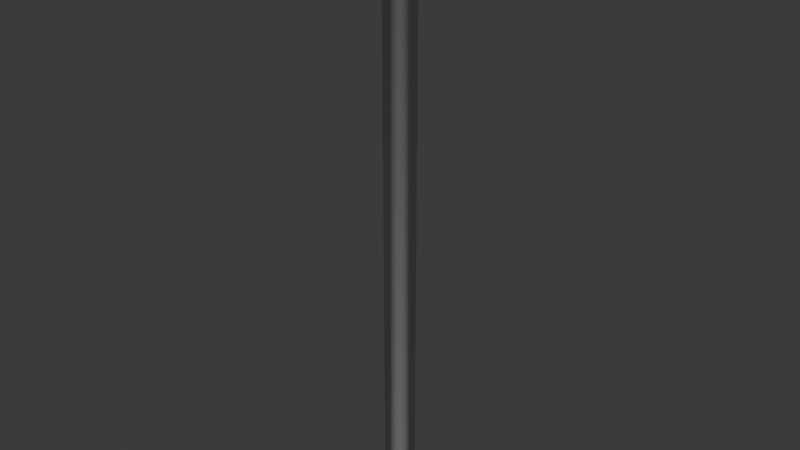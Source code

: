 # Source: plunger.blend  (saved by Blender 4.4.32; exported with 4.5.12 LTS)
import bpy
from mathutils import Matrix  # noqa: F401  (used for matrix-valued properties, if any)

bpy.ops.wm.read_factory_settings(use_empty=True)
scene = bpy.context.scene
scene.name = 'Scene'

# ---- collections
col_collection = bpy.data.collections.new('Collection'); scene.collection.children.link(col_collection)

# ---- world
world_world = bpy.data.worlds.new('World'); scene.world = world_world
world_world.use_nodes = True; world_world.node_tree.nodes.clear()
_N = world_world.node_tree.nodes; _L = world_world.node_tree.links
n0 = _N.new('ShaderNodeOutputWorld'); n0.name = 'World Output'; n0.location = (300, 300)
n1 = _N.new('ShaderNodeBackground'); n1.name = 'Background'; n1.location = (10, 300)
n1.inputs[0].default_value = (0.05088, 0.05088, 0.05088, 1.0)
_L.new(n1.outputs[0], n0.inputs[0])
n0.is_active_output = True
world_world.color = (0.05088, 0.05088, 0.05088)
world_world.sun_shadow_jitter_overblur = 0.0

# ---- meshes
me_cylinder = bpy.data.meshes.new('Cylinder')
me_cylinder.from_pydata([(-0.05618, 2.203e-09, 0.05386), (-0.06846, -8.161e-09, 0.07849), (-0.05511, 0.01096, 0.05386), (-0.06714, 0.01336, 0.07849), (-0.05191, 0.0215, 0.05386), (-0.06325, 0.0262, 0.07849), (-0.04672, 0.03121, 0.05386), (-0.05692, 0.03803, 0.07849), (-0.03973, 0.03973, 0.05386), (-0.04841, 0.04841, 0.07849), (-0.03121, 0.04672, 0.05386), (-0.03803, 0.05692, 0.07849), (-0.0215, 0.05191, 0.05386), (-0.0262, 0.06325, 0.07849), (-0.01096, 0.05511, 0.05386), (-0.01336, 0.06714, 0.07849), (1.08e-08, 0.05618, 0.05386), (1.666e-08, 0.06846, 0.07849), (0.01096, 0.05511, 0.05386), (0.01336, 0.06714, 0.07849), (0.0215, 0.05191, 0.05386), (0.0262, 0.06325, 0.07849), (0.03121, 0.04672, 0.05386), (0.03803, 0.05692, 0.07849), (0.03973, 0.03973, 0.05386), (0.04841, 0.04841, 0.07849), (0.04672, 0.03121, 0.05386), (0.05692, 0.03803, 0.07849), (0.05191, 0.0215, 0.05386), (0.06325, 0.0262, 0.07849), (0.05511, 0.01096, 0.05386), (0.06714, 0.01336, 0.07849), (0.05618, 7.114e-09, 0.05386), (0.06846, -2.176e-09, 0.07849), (0.05511, -0.01096, 0.05386), (0.06714, -0.01336, 0.07849), (0.05191, -0.0215, 0.05386), (0.06325, -0.0262, 0.07849), (0.04672, -0.03121, 0.05386), (0.05692, -0.03803, 0.07849), (0.03973, -0.03973, 0.05386), (0.04841, -0.04841, 0.07849), (0.03121, -0.04672, 0.05386), (0.03803, -0.05692, 0.07849), (0.0215, -0.05191, 0.05386), (0.0262, -0.06325, 0.07849), (0.01096, -0.05511, 0.05386), (0.01336, -0.06714, 0.07849), (1.572e-08, -0.05618, 0.05386), (2.264e-08, -0.06846, 0.07849), (-0.01096, -0.05511, 0.05386), (-0.01336, -0.06714, 0.07849), (-0.0215, -0.05191, 0.05386), (-0.0262, -0.06325, 0.07849), (-0.03121, -0.04672, 0.05386), (-0.03803, -0.05692, 0.07849), (-0.03973, -0.03973, 0.05386), (-0.04841, -0.04841, 0.07849), (-0.04672, -0.03121, 0.05386), (-0.05692, -0.03803, 0.07849), (-0.05191, -0.0215, 0.05386), (-0.06325, -0.0262, 0.07849), (-0.05511, -0.01096, 0.05386), (-0.06714, -0.01336, 0.07849), (-0.08117, 1.339e-09, 0.03563), (-0.07961, 0.01583, 0.03563), (-0.07499, 0.03106, 0.03563), (-0.06749, 0.04509, 0.03563), (-0.05739, 0.05739, 0.03563), (-0.04509, 0.06749, 0.03563), (-0.03106, 0.07499, 0.03563), (-0.01583, 0.07961, 0.03563), (5.275e-09, 0.08117, 0.03563), (0.01583, 0.07961, 0.03563), (0.03106, 0.07499, 0.03563), (0.04509, 0.06749, 0.03563), (0.05739, 0.05739, 0.03563), (0.06749, 0.04509, 0.03563), (0.07499, 0.03106, 0.03563), (0.07961, 0.01583, 0.03563), (0.08117, 8.435e-09, 0.03563), (0.07961, -0.01583, 0.03563), (0.07499, -0.03106, 0.03563), (0.06749, -0.04509, 0.03563), (0.05739, -0.05739, 0.03563), (0.04509, -0.06749, 0.03563), (0.03106, -0.07499, 0.03563), (0.01583, -0.07961, 0.03563), (1.237e-08, -0.08117, 0.03563), (-0.01583, -0.07961, 0.03563), (-0.03106, -0.07499, 0.03563), (-0.04509, -0.06749, 0.03563), (-0.05739, -0.05739, 0.03563), (-0.06749, -0.04509, 0.03563), (-0.07499, -0.03106, 0.03563), (-0.07961, -0.01583, 0.03563), (-0.05143, 0.01023, 0.08965), (-0.05244, -7.134e-09, 0.08965), (-0.04844, 0.02007, 0.08965), (-0.0436, 0.02913, 0.08965), (-0.03708, 0.03708, 0.08965), (-0.02913, 0.0436, 0.08965), (-0.02007, 0.04844, 0.08965), (-0.01023, 0.05143, 0.08965), (1.991e-08, 0.05244, 0.08965), (0.01023, 0.05143, 0.08965), (0.02007, 0.04844, 0.08965), (0.02913, 0.0436, 0.08965), (0.03708, 0.03708, 0.08965), (0.0436, 0.02913, 0.08965), (0.04844, 0.02007, 0.08965), (0.05143, 0.01023, 0.08965), (0.05244, -2.55e-09, 0.08965), (0.05143, -0.01023, 0.08965), (0.04844, -0.02007, 0.08965), (0.0436, -0.02913, 0.08965), (0.03708, -0.03708, 0.08965), (0.02913, -0.0436, 0.08965), (0.02007, -0.04844, 0.08965), (0.01023, -0.05143, 0.08965), (2.45e-08, -0.05244, 0.08965), (-0.01023, -0.05143, 0.08965), (-0.02007, -0.04844, 0.08965), (-0.02913, -0.0436, 0.08965), (-0.03708, -0.03708, 0.08965), (-0.0436, -0.02913, 0.08965), (-0.04844, -0.02007, 0.08965), (-0.05143, -0.01023, 0.08965), (-0.08117, 2.006e-09, 0.02495), (-0.07961, 0.01583, 0.02495), (-0.07499, 0.03106, 0.02495), (-0.06749, 0.04509, 0.02495), (-0.05739, 0.05739, 0.02495), (-0.04509, 0.06749, 0.02495), (-0.03106, 0.07499, 0.02495), (-0.01583, 0.07961, 0.02495), (2.602e-09, 0.08117, 0.02495), (0.01583, 0.07961, 0.02495), (0.03106, 0.07499, 0.02495), (0.04509, 0.06749, 0.02495), (0.05739, 0.05739, 0.02495), (0.06749, 0.04509, 0.02495), (0.07499, 0.03106, 0.02495), (0.07961, 0.01583, 0.02495), (0.08117, 9.102e-09, 0.02495), (0.07961, -0.01583, 0.02495), (0.07499, -0.03106, 0.02495), (0.06749, -0.04509, 0.02495), (0.05739, -0.05739, 0.02495), (0.04509, -0.06749, 0.02495), (0.03106, -0.07499, 0.02495), (0.01583, -0.07961, 0.02495), (9.698e-09, -0.08117, 0.02495), (-0.01583, -0.07961, 0.02495), (-0.03106, -0.07499, 0.02495), (-0.04509, -0.06749, 0.02495), (-0.05739, -0.05739, 0.02495), (-0.06749, -0.04509, 0.02495), (-0.07499, -0.03106, 0.02495), (-0.07961, -0.01583, 0.02495), (-0.02492, 5.097e-09, 0.02495), (-0.02444, 0.004861, 0.02495), (-0.02302, 0.009535, 0.02495), (-0.02072, 0.01384, 0.02495), (-0.01762, 0.01762, 0.02495), (-0.01384, 0.02072, 0.02495), (-0.009535, 0.02302, 0.02495), (-0.004861, 0.02444, 0.02495), (5.272e-09, 0.02492, 0.02495), (0.004861, 0.02444, 0.02495), (0.009535, 0.02302, 0.02495), (0.01384, 0.02072, 0.02495), (0.01762, 0.01762, 0.02495), (0.02072, 0.01384, 0.02495), (0.02302, 0.009535, 0.02495), (0.02444, 0.004861, 0.02495), (0.02492, 7.275e-09, 0.02495), (0.02444, -0.004861, 0.02495), (0.02302, -0.009535, 0.02495), (0.02072, -0.01384, 0.02495), (0.01762, -0.01762, 0.02495), (0.01384, -0.02072, 0.02495), (0.009535, -0.02302, 0.02495), (0.004861, -0.02444, 0.02495), (7.45e-09, -0.02492, 0.02495), (-0.004861, -0.02444, 0.02495), (-0.009535, -0.02302, 0.02495), (-0.01384, -0.02072, 0.02495), (-0.01762, -0.01762, 0.02495), (-0.02072, -0.01384, 0.02495), (-0.02302, -0.009535, 0.02495), (-0.02444, -0.004861, 0.02495), (-0.08117, 2.006e-09, 0.02495), (-0.07961, 0.01583, 0.02495), (-0.07499, 0.03106, 0.02495), (-0.06749, 0.04509, 0.02495), (-0.05739, 0.05739, 0.02495), (-0.04509, 0.06749, 0.02495), (-0.03106, 0.07499, 0.02495), (-0.01583, 0.07961, 0.02495), (2.602e-09, 0.08117, 0.02495), (0.01583, 0.07961, 0.02495), (0.03106, 0.07499, 0.02495), (0.04509, 0.06749, 0.02495), (0.05739, 0.05739, 0.02495), (0.06749, 0.04509, 0.02495), (0.07499, 0.03106, 0.02495), (0.07961, 0.01583, 0.02495), (0.08117, 9.102e-09, 0.02495), (0.07961, -0.01583, 0.02495), (0.07499, -0.03106, 0.02495), (0.06749, -0.04509, 0.02495), (0.05739, -0.05739, 0.02495), (0.04509, -0.06749, 0.02495), (0.03106, -0.07499, 0.02495), (0.01583, -0.07961, 0.02495), (9.698e-09, -0.08117, 0.02495), (-0.01583, -0.07961, 0.02495), (-0.03106, -0.07499, 0.02495), (-0.04509, -0.06749, 0.02495), (-0.05739, -0.05739, 0.02495), (-0.06749, -0.04509, 0.02495), (-0.07499, -0.03106, 0.02495), (-0.07961, -0.01583, 0.02495), (-0.02492, 9.734e-08, -0.9144), (-0.02444, 0.004861, -0.9144), (-0.02302, 0.009535, -0.9144), (-0.02072, 0.01384, -0.9144), (-0.01762, 0.01762, -0.9144), (-0.01384, 0.02072, -0.9144), (-0.009535, 0.02302, -0.9144), (-0.004861, 0.02444, -0.9144), (-2.299e-07, 0.02492, -0.9144), (0.004861, 0.02444, -0.9144), (0.009535, 0.02302, -0.9144), (0.01384, 0.02072, -0.9144), (0.01762, 0.01762, -0.9144), (0.02072, 0.01384, -0.9144), (0.02302, 0.009535, -0.9144), (0.02444, 0.004861, -0.9144), (0.02492, 9.951e-08, -0.9144), (0.02444, -0.004861, -0.9144), (0.02302, -0.009535, -0.9144), (0.02072, -0.01384, -0.9144), (0.01762, -0.01762, -0.9144), (0.01384, -0.02072, -0.9144), (0.009535, -0.02302, -0.9144), (0.004861, -0.02444, -0.9144), (-2.277e-07, -0.02492, -0.9144), (-0.004861, -0.02444, -0.9144), (-0.009535, -0.02302, -0.9144), (-0.01384, -0.02072, -0.9144), (-0.01762, -0.01762, -0.9144), (-0.02072, -0.01384, -0.9144), (-0.02302, -0.009535, -0.9144), (-0.02444, -0.004861, -0.9144)], [], [(0, 1, 3, 2), (2, 3, 5, 4), (4, 5, 7, 6), (6, 7, 9, 8), (8, 9, 11, 10), (10, 11, 13, 12), (12, 13, 15, 14), (14, 15, 17, 16), (16, 17, 19, 18), (18, 19, 21, 20), (20, 21, 23, 22), (22, 23, 25, 24), (24, 25, 27, 26), (26, 27, 29, 28), (28, 29, 31, 30), (30, 31, 33, 32), (32, 33, 35, 34), (34, 35, 37, 36), (36, 37, 39, 38), (38, 39, 41, 40), (40, 41, 43, 42), (42, 43, 45, 44), (44, 45, 47, 46), (46, 47, 49, 48), (48, 49, 51, 50), (50, 51, 53, 52), (52, 53, 55, 54), (54, 55, 57, 56), (56, 57, 59, 58), (58, 59, 61, 60), (19, 17, 104, 105), (60, 61, 63, 62), (62, 63, 1, 0), (34, 36, 82, 81), (87, 88, 152, 151), (52, 54, 91, 90), (8, 10, 69, 68), (26, 28, 78, 77), (44, 46, 87, 86), (0, 2, 65, 64), (62, 0, 64, 95), (18, 20, 74, 73), (36, 38, 83, 82), (54, 56, 92, 91), (10, 12, 70, 69), (28, 30, 79, 78), (46, 48, 88, 87), (2, 4, 66, 65), (20, 22, 75, 74), (38, 40, 84, 83), (56, 58, 93, 92), (12, 14, 71, 70), (30, 32, 80, 79), (48, 50, 89, 88), (4, 6, 67, 66), (22, 24, 76, 75), (40, 42, 85, 84), (58, 60, 94, 93), (14, 16, 72, 71), (32, 34, 81, 80), (50, 52, 90, 89), (6, 8, 68, 67), (24, 26, 77, 76), (42, 44, 86, 85), (60, 62, 95, 94), (16, 18, 73, 72), (96, 97, 127, 126, 125, 124, 123, 122, 121, 120, 119, 118, 117, 116, 115, 114, 113, 112, 111, 110, 109, 108, 107, 106, 105, 104, 103, 102, 101, 100, 99, 98), (37, 35, 113, 114), (55, 53, 122, 123), (11, 9, 100, 101), (29, 27, 109, 110), (47, 45, 118, 119), (3, 1, 97, 96), (1, 63, 127, 97), (21, 19, 105, 106), (39, 37, 114, 115), (57, 55, 123, 124), (13, 11, 101, 102), (31, 29, 110, 111), (49, 47, 119, 120), (5, 3, 96, 98), (23, 21, 106, 107), (41, 39, 115, 116), (59, 57, 124, 125), (15, 13, 102, 103), (33, 31, 111, 112), (51, 49, 120, 121), (7, 5, 98, 99), (25, 23, 107, 108), (43, 41, 116, 117), (61, 59, 125, 126), (17, 15, 103, 104), (35, 33, 112, 113), (53, 51, 121, 122), (9, 7, 99, 100), (27, 25, 108, 109), (45, 43, 117, 118), (63, 61, 126, 127), (157, 158, 222, 221), (74, 75, 139, 138), (88, 89, 153, 152), (75, 76, 140, 139), (89, 90, 154, 153), (76, 77, 141, 140), (90, 91, 155, 154), (77, 78, 142, 141), (64, 65, 129, 128), (91, 92, 156, 155), (78, 79, 143, 142), (65, 66, 130, 129), (92, 93, 157, 156), (79, 80, 144, 143), (66, 67, 131, 130), (93, 94, 158, 157), (80, 81, 145, 144), (67, 68, 132, 131), (94, 95, 159, 158), (81, 82, 146, 145), (68, 69, 133, 132), (95, 64, 128, 159), (82, 83, 147, 146), (69, 70, 134, 133), (83, 84, 148, 147), (70, 71, 135, 134), (84, 85, 149, 148), (71, 72, 136, 135), (85, 86, 150, 149), (72, 73, 137, 136), (86, 87, 151, 150), (73, 74, 138, 137), (163, 164, 228, 227), (144, 145, 209, 208), (131, 132, 196, 195), (158, 159, 223, 222), (145, 146, 210, 209), (132, 133, 197, 196), (159, 128, 192, 223), (146, 147, 211, 210), (133, 134, 198, 197), (147, 148, 212, 211), (134, 135, 199, 198), (148, 149, 213, 212), (135, 136, 200, 199), (149, 150, 214, 213), (136, 137, 201, 200), (150, 151, 215, 214), (137, 138, 202, 201), (151, 152, 216, 215), (138, 139, 203, 202), (152, 153, 217, 216), (139, 140, 204, 203), (153, 154, 218, 217), (140, 141, 205, 204), (154, 155, 219, 218), (141, 142, 206, 205), (128, 129, 193, 192), (155, 156, 220, 219), (142, 143, 207, 206), (129, 130, 194, 193), (156, 157, 221, 220), (143, 144, 208, 207), (130, 131, 195, 194), (161, 160, 192, 193), (162, 161, 193, 194), (163, 162, 194, 195), (164, 163, 195, 196), (165, 164, 196, 197), (166, 165, 197, 198), (167, 166, 198, 199), (168, 167, 199, 200), (169, 168, 200, 201), (170, 169, 201, 202), (171, 170, 202, 203), (172, 171, 203, 204), (173, 172, 204, 205), (174, 173, 205, 206), (175, 174, 206, 207), (176, 175, 207, 208), (177, 176, 208, 209), (178, 177, 209, 210), (179, 178, 210, 211), (180, 179, 211, 212), (181, 180, 212, 213), (182, 181, 213, 214), (183, 182, 214, 215), (184, 183, 215, 216), (185, 184, 216, 217), (186, 185, 217, 218), (187, 186, 218, 219), (188, 187, 219, 220), (189, 188, 220, 221), (190, 189, 221, 222), (191, 190, 222, 223), (160, 191, 223, 192), (224, 225, 226, 227, 228, 229, 230, 231, 232, 233, 234, 235, 236, 237, 238, 239, 240, 241, 242, 243, 244, 245, 246, 247, 248, 249, 250, 251, 252, 253, 254, 255), (190, 191, 255, 254), (177, 178, 242, 241), (164, 165, 229, 228), (191, 160, 224, 255), (178, 179, 243, 242), (165, 166, 230, 229), (179, 180, 244, 243), (166, 167, 231, 230), (180, 181, 245, 244), (167, 168, 232, 231), (181, 182, 246, 245), (168, 169, 233, 232), (182, 183, 247, 246), (169, 170, 234, 233), (183, 184, 248, 247), (170, 171, 235, 234), (184, 185, 249, 248), (171, 172, 236, 235), (185, 186, 250, 249), (172, 173, 237, 236), (186, 187, 251, 250), (173, 174, 238, 237), (160, 161, 225, 224), (187, 188, 252, 251), (174, 175, 239, 238), (161, 162, 226, 225), (188, 189, 253, 252), (175, 176, 240, 239), (162, 163, 227, 226), (189, 190, 254, 253), (176, 177, 241, 240)])
me_cylinder.polygons.foreach_set('use_smooth', [True] * 226)
_uv = me_cylinder.uv_layers.new(name='UVMap')
_uv.uv.foreach_set('vector', [1.0, 0.5, 1.0, 1.0, 0.9688, 1.0, 0.9688, 0.5, 0.9688, 0.5, 0.9688, 1.0, 0.9375, 1.0, 0.9375, 0.5, 0.9375, 0.5, 0.9375, 1.0, 0.9062, 1.0, 0.9062, 0.5, 0.9062, 0.5, 0.9062, 1.0, 0.875, 1.0, 0.875, 0.5, 0.875, 0.5, 0.875, 1.0, 0.8438, 1.0, 0.8438, 0.5, 0.8438, 0.5, 0.8438, 1.0, 0.8125, 1.0, 0.8125, 0.5, 0.8125, 0.5, 0.8125, 1.0, 0.7812, 1.0, 0.7812, 0.5, 0.7812, 0.5, 0.7812, 1.0, 0.75, 1.0, 0.75, 0.5, 0.75, 0.5, 0.75, 1.0, 0.7188, 1.0, 0.7188, 0.5, 0.7188, 0.5, 0.7188, 1.0, 0.6875, 1.0, 0.6875, 0.5, 0.6875, 0.5, 0.6875, 1.0, 0.6562, 1.0, 0.6562, 0.5, 0.6562, 0.5, 0.6562, 1.0, 0.625, 1.0, 0.625, 0.5, 0.625, 0.5, 0.625, 1.0, 0.5938, 1.0, 0.5938, 0.5, 0.5938, 0.5, 0.5938, 1.0, 0.5625, 1.0, 0.5625, 0.5, 0.5625, 0.5, 0.5625, 1.0, 0.5312, 1.0, 0.5312, 0.5, 0.5312, 0.5, 0.5312, 1.0, 0.5, 1.0, 0.5, 0.5, 0.5, 0.5, 0.5, 1.0, 0.4688, 1.0, 0.4688, 0.5, 0.4688, 0.5, 0.4688, 1.0, 0.4375, 1.0, 0.4375, 0.5, 0.4375, 0.5, 0.4375, 1.0, 0.4062, 1.0, 0.4062, 0.5, 0.4062, 0.5, 0.4062, 1.0, 0.375, 1.0, 0.375, 0.5, 0.375, 0.5, 0.375, 1.0, 0.3438, 1.0, 0.3438, 0.5, 0.3438, 0.5, 0.3438, 1.0, 0.3125, 1.0, 0.3125, 0.5, 0.3125, 0.5, 0.3125, 1.0, 0.2812, 1.0, 0.2812, 0.5, 0.2812, 0.5, 0.2812, 1.0, 0.25, 1.0, 0.25, 0.5, 0.25, 0.5, 0.25, 1.0, 0.2188, 1.0, 0.2188, 0.5, 0.2188, 0.5, 0.2188, 1.0, 0.1875, 1.0, 0.1875, 0.5, 0.1875, 0.5, 0.1875, 1.0, 0.1562, 1.0, 0.1562, 0.5, 0.1562, 0.5, 0.1562, 1.0, 0.125, 1.0, 0.125, 0.5, 0.125, 0.5, 0.125, 1.0, 0.09375, 1.0, 0.09375, 0.5, 0.09375, 0.5, 0.09375, 1.0, 0.0625, 1.0, 0.0625, 0.5, 0.7188, 1.0, 0.75, 1.0, 0.75, 1.0, 0.7188, 1.0, 0.0625, 0.5, 0.0625, 1.0, 0.03125, 1.0, 0.03125, 0.5, 0.03125, 0.5, 0.03125, 1.0, 0.0, 1.0, 0.0, 0.5, 0.4688, 0.5, 0.4375, 0.5, 0.4375, 0.5, 0.4688, 0.5, 0.2812, 0.5, 0.25, 0.5, 0.25, 0.5, 0.2812, 0.5, 0.1875, 0.5, 0.1562, 0.5, 0.1562, 0.5, 0.1875, 0.5, 0.875, 0.5, 0.8438, 0.5, 0.8438, 0.5, 0.875, 0.5, 0.5938, 0.5, 0.5625, 0.5, 0.5625, 0.5, 0.5938, 0.5, 0.3125, 0.5, 0.2812, 0.5, 0.2812, 0.5, 0.3125, 0.5, 1.0, 0.5, 0.9688, 0.5, 0.9688, 0.5, 1.0, 0.5, 0.03125, 0.5, 0.0, 0.5, 0.0, 0.5, 0.03125, 0.5, 0.7188, 0.5, 0.6875, 0.5, 0.6875, 0.5, 0.7188, 0.5, 0.4375, 0.5, 0.4062, 0.5, 0.4062, 0.5, 0.4375, 0.5, 0.1562, 0.5, 0.125, 0.5, 0.125, 0.5, 0.1562, 0.5, 0.8438, 0.5, 0.8125, 0.5, 0.8125, 0.5, 0.8438, 0.5, 0.5625, 0.5, 0.5312, 0.5, 0.5312, 0.5, 0.5625, 0.5, 0.2812, 0.5, 0.25, 0.5, 0.25, 0.5, 0.2812, 0.5, 0.9688, 0.5, 0.9375, 0.5, 0.9375, 0.5, 0.9688, 0.5, 0.6875, 0.5, 0.6562, 0.5, 0.6562, 0.5, 0.6875, 0.5, 0.4062, 0.5, 0.375, 0.5, 0.375, 0.5, 0.4062, 0.5, 0.125, 0.5, 0.09375, 0.5, 0.09375, 0.5, 0.125, 0.5, 0.8125, 0.5, 0.7812, 0.5, 0.7812, 0.5, 0.8125, 0.5, 0.5312, 0.5, 0.5, 0.5, 0.5, 0.5, 0.5312, 0.5, 0.25, 0.5, 0.2188, 0.5, 0.2188, 0.5, 0.25, 0.5, 0.9375, 0.5, 0.9062, 0.5, 0.9062, 0.5, 0.9375, 0.5, 0.6562, 0.5, 0.625, 0.5, 0.625, 0.5, 0.6562, 0.5, 0.375, 0.5, 0.3438, 0.5, 0.3438, 0.5, 0.375, 0.5, 0.09375, 0.5, 0.0625, 0.5, 0.0625, 0.5, 0.09375, 0.5, 0.7812, 0.5, 0.75, 0.5, 0.75, 0.5, 0.7812, 0.5, 0.5, 0.5, 0.4688, 0.5, 0.4688, 0.5, 0.5, 0.5, 0.2188, 0.5, 0.1875, 0.5, 0.1875, 0.5, 0.2188, 0.5, 0.9062, 0.5, 0.875, 0.5, 0.875, 0.5, 0.9062, 0.5, 0.625, 0.5, 0.5938, 0.5, 0.5938, 0.5, 0.625, 0.5, 0.3438, 0.5, 0.3125, 0.5, 0.3125, 0.5, 0.3438, 0.5, 0.0625, 0.5, 0.03125, 0.5, 0.03125, 0.5, 0.0625, 0.5, 0.75, 0.5, 0.7188, 0.5, 0.7188, 0.5, 0.75, 0.5, 0.2968, 0.4854, 0.25, 0.49, 0.2032, 0.4854, 0.1582, 0.4717, 0.1167, 0.4496, 0.08029, 0.4197, 0.05045, 0.3833, 0.02827, 0.3418, 0.01461, 0.2968, 0.01, 0.25, 0.01461, 0.2032, 0.02827, 0.1582, 0.05045, 0.1167, 0.08029, 0.08029, 0.1167, 0.05045, 0.1582, 0.02827, 0.2032, 0.01461, 0.25, 0.01, 0.2968, 0.01461, 0.3418, 0.02827, 0.3833, 0.05045, 0.4197, 0.08029, 0.4496, 0.1167, 0.4717, 0.1582, 0.4854, 0.2032, 0.49, 0.25, 0.4854, 0.2968, 0.4717, 0.3418, 0.4496, 0.3833, 0.4197, 0.4197, 0.3833, 0.4496, 0.3418, 0.4717, 0.4375, 1.0, 0.4688, 1.0, 0.4688, 1.0, 0.4375, 1.0, 0.1562, 1.0, 0.1875, 1.0, 0.1875, 1.0, 0.1562, 1.0, 0.8438, 1.0, 0.875, 1.0, 0.875, 1.0, 0.8438, 1.0, 0.5625, 1.0, 0.5938, 1.0, 0.5938, 1.0, 0.5625, 1.0, 0.2812, 1.0, 0.3125, 1.0, 0.3125, 1.0, 0.2812, 1.0, 0.9688, 1.0, 1.0, 1.0, 1.0, 1.0, 0.9688, 1.0, 0.0, 1.0, 0.03125, 1.0, 0.03125, 1.0, 0.0, 1.0, 0.6875, 1.0, 0.7188, 1.0, 0.7188, 1.0, 0.6875, 1.0, 0.4062, 1.0, 0.4375, 1.0, 0.4375, 1.0, 0.4062, 1.0, 0.125, 1.0, 0.1562, 1.0, 0.1562, 1.0, 0.125, 1.0, 0.8125, 1.0, 0.8438, 1.0, 0.8438, 1.0, 0.8125, 1.0, 0.5312, 1.0, 0.5625, 1.0, 0.5625, 1.0, 0.5312, 1.0, 0.25, 1.0, 0.2812, 1.0, 0.2812, 1.0, 0.25, 1.0, 0.9375, 1.0, 0.9688, 1.0, 0.9688, 1.0, 0.9375, 1.0, 0.6562, 1.0, 0.6875, 1.0, 0.6875, 1.0, 0.6562, 1.0, 0.375, 1.0, 0.4062, 1.0, 0.4062, 1.0, 0.375, 1.0, 0.09375, 1.0, 0.125, 1.0, 0.125, 1.0, 0.09375, 1.0, 0.7812, 1.0, 0.8125, 1.0, 0.8125, 1.0, 0.7812, 1.0, 0.5, 1.0, 0.5312, 1.0, 0.5312, 1.0, 0.5, 1.0, 0.2188, 1.0, 0.25, 1.0, 0.25, 1.0, 0.2188, 1.0, 0.9062, 1.0, 0.9375, 1.0, 0.9375, 1.0, 0.9062, 1.0, 0.625, 1.0, 0.6562, 1.0, 0.6562, 1.0, 0.625, 1.0, 0.3438, 1.0, 0.375, 1.0, 0.375, 1.0, 0.3438, 1.0, 0.0625, 1.0, 0.09375, 1.0, 0.09375, 1.0, 0.0625, 1.0, 0.75, 1.0, 0.7812, 1.0, 0.7812, 1.0, 0.75, 1.0, 0.4688, 1.0, 0.5, 1.0, 0.5, 1.0, 0.4688, 1.0, 0.1875, 1.0, 0.2188, 1.0, 0.2188, 1.0, 0.1875, 1.0, 0.875, 1.0, 0.9062, 1.0, 0.9062, 1.0, 0.875, 1.0, 0.5938, 1.0, 0.625, 1.0, 0.625, 1.0, 0.5938, 1.0, 0.3125, 1.0, 0.3438, 1.0, 0.3438, 1.0, 0.3125, 1.0, 0.03125, 1.0, 0.0625, 1.0, 0.0625, 1.0, 0.03125, 1.0, 0.09375, 0.5, 0.0625, 0.5, 0.0625, 0.5, 0.09375, 0.5, 0.6875, 0.5, 0.6562, 0.5, 0.6562, 0.5, 0.6875, 0.5, 0.25, 0.5, 0.2188, 0.5, 0.2188, 0.5, 0.25, 0.5, 0.6562, 0.5, 0.625, 0.5, 0.625, 0.5, 0.6562, 0.5, 0.2188, 0.5, 0.1875, 0.5, 0.1875, 0.5, 0.2188, 0.5, 0.625, 0.5, 0.5938, 0.5, 0.5938, 0.5, 0.625, 0.5, 0.1875, 0.5, 0.1562, 0.5, 0.1562, 0.5, 0.1875, 0.5, 0.5938, 0.5, 0.5625, 0.5, 0.5625, 0.5, 0.5938, 0.5, 1.0, 0.5, 0.9688, 0.5, 0.9688, 0.5, 1.0, 0.5, 0.1562, 0.5, 0.125, 0.5, 0.125, 0.5, 0.1562, 0.5, 0.5625, 0.5, 0.5312, 0.5, 0.5312, 0.5, 0.5625, 0.5, 0.9688, 0.5, 0.9375, 0.5, 0.9375, 0.5, 0.9688, 0.5, 0.125, 0.5, 0.09375, 0.5, 0.09375, 0.5, 0.125, 0.5, 0.5312, 0.5, 0.5, 0.5, 0.5, 0.5, 0.5312, 0.5, 0.9375, 0.5, 0.9062, 0.5, 0.9062, 0.5, 0.9375, 0.5, 0.09375, 0.5, 0.0625, 0.5, 0.0625, 0.5, 0.09375, 0.5, 0.5, 0.5, 0.4688, 0.5, 0.4688, 0.5, 0.5, 0.5, 0.9062, 0.5, 0.875, 0.5, 0.875, 0.5, 0.9062, 0.5, 0.0625, 0.5, 0.03125, 0.5, 0.03125, 0.5, 0.0625, 0.5, 0.4688, 0.5, 0.4375, 0.5, 0.4375, 0.5, 0.4688, 0.5, 0.875, 0.5, 0.8438, 0.5, 0.8438, 0.5, 0.875, 0.5, 0.03125, 0.5, 0.0, 0.5, 0.0, 0.5, 0.03125, 0.5, 0.4375, 0.5, 0.4062, 0.5, 0.4062, 0.5, 0.4375, 0.5, 0.8438, 0.5, 0.8125, 0.5, 0.8125, 0.5, 0.8438, 0.5, 0.4062, 0.5, 0.375, 0.5, 0.375, 0.5, 0.4062, 0.5, 0.8125, 0.5, 0.7812, 0.5, 0.7812, 0.5, 0.8125, 0.5, 0.375, 0.5, 0.3438, 0.5, 0.3438, 0.5, 0.375, 0.5, 0.7812, 0.5, 0.75, 0.5, 0.75, 0.5, 0.7812, 0.5, 0.3438, 0.5, 0.3125, 0.5, 0.3125, 0.5, 0.3438, 0.5, 0.75, 0.5, 0.7188, 0.5, 0.7188, 0.5, 0.75, 0.5, 0.3125, 0.5, 0.2812, 0.5, 0.2812, 0.5, 0.3125, 0.5, 0.7188, 0.5, 0.6875, 0.5, 0.6875, 0.5, 0.7188, 0.5, 0.7909, 0.3113, 0.8021, 0.3021, 0.8021, 0.3021, 0.7909, 0.3113, 0.5, 0.5, 0.4688, 0.5, 0.4688, 0.5, 0.5, 0.5, 0.9062, 0.5, 0.875, 0.5, 0.875, 0.5, 0.9062, 0.5, 0.0625, 0.5, 0.03125, 0.5, 0.03125, 0.5, 0.0625, 0.5, 0.4688, 0.5, 0.4375, 0.5, 0.4375, 0.5, 0.4688, 0.5, 0.875, 0.5, 0.8438, 0.5, 0.8438, 0.5, 0.875, 0.5, 0.03125, 0.5, 0.0, 0.5, 0.0, 0.5, 0.03125, 0.5, 0.4375, 0.5, 0.4062, 0.5, 0.4062, 0.5, 0.4375, 0.5, 0.8438, 0.5, 0.8125, 0.5, 0.8125, 0.5, 0.8438, 0.5, 0.4062, 0.5, 0.375, 0.5, 0.375, 0.5, 0.4062, 0.5, 0.8125, 0.5, 0.7812, 0.5, 0.7812, 0.5, 0.8125, 0.5, 0.375, 0.5, 0.3438, 0.5, 0.3438, 0.5, 0.375, 0.5, 0.7812, 0.5, 0.75, 0.5, 0.75, 0.5, 0.7812, 0.5, 0.3438, 0.5, 0.3125, 0.5, 0.3125, 0.5, 0.3438, 0.5, 0.75, 0.5, 0.7188, 0.5, 0.7188, 0.5, 0.75, 0.5, 0.3125, 0.5, 0.2812, 0.5, 0.2812, 0.5, 0.3125, 0.5, 0.7188, 0.5, 0.6875, 0.5, 0.6875, 0.5, 0.7188, 0.5, 0.2812, 0.5, 0.25, 0.5, 0.25, 0.5, 0.2812, 0.5, 0.6875, 0.5, 0.6562, 0.5, 0.6562, 0.5, 0.6875, 0.5, 0.25, 0.5, 0.2188, 0.5, 0.2188, 0.5, 0.25, 0.5, 0.6562, 0.5, 0.625, 0.5, 0.625, 0.5, 0.6562, 0.5, 0.2188, 0.5, 0.1875, 0.5, 0.1875, 0.5, 0.2188, 0.5, 0.625, 0.5, 0.5938, 0.5, 0.5938, 0.5, 0.625, 0.5, 0.1875, 0.5, 0.1562, 0.5, 0.1562, 0.5, 0.1875, 0.5, 0.5938, 0.5, 0.5625, 0.5, 0.5625, 0.5, 0.5938, 0.5, 1.0, 0.5, 0.9688, 0.5, 0.9688, 0.5, 1.0, 0.5, 0.1562, 0.5, 0.125, 0.5, 0.125, 0.5, 0.1562, 0.5, 0.5625, 0.5, 0.5312, 0.5, 0.5312, 0.5, 0.5625, 0.5, 0.9688, 0.5, 0.9375, 0.5, 0.9375, 0.5, 0.9688, 0.5, 0.125, 0.5, 0.09375, 0.5, 0.09375, 0.5, 0.125, 0.5, 0.5312, 0.5, 0.5, 0.5, 0.5, 0.5, 0.5312, 0.5, 0.9375, 0.5, 0.9062, 0.5, 0.9062, 0.5, 0.9375, 0.5, 0.7644, 0.3223, 0.75, 0.3237, 0.75, 0.49, 0.7968, 0.4854, 0.7782, 0.3181, 0.7644, 0.3223, 0.7968, 0.4854, 0.8418, 0.4717, 0.7909, 0.3113, 0.7782, 0.3181, 0.8418, 0.4717, 0.8833, 0.4496, 0.8021, 0.3021, 0.7909, 0.3113, 0.8833, 0.4496, 0.9197, 0.4197, 0.8113, 0.2909, 0.8021, 0.3021, 0.9197, 0.4197, 0.9496, 0.3833, 0.8181, 0.2782, 0.8113, 0.2909, 0.9496, 0.3833, 0.9717, 0.3418, 0.8223, 0.2644, 0.8181, 0.2782, 0.9717, 0.3418, 0.9854, 0.2968, 0.8237, 0.25, 0.8223, 0.2644, 0.9854, 0.2968, 0.99, 0.25, 0.8223, 0.2356, 0.8237, 0.25, 0.99, 0.25, 0.9854, 0.2032, 0.8181, 0.2218, 0.8223, 0.2356, 0.9854, 0.2032, 0.9717, 0.1582, 0.8113, 0.2091, 0.8181, 0.2218, 0.9717, 0.1582, 0.9496, 0.1167, 0.8021, 0.1979, 0.8113, 0.2091, 0.9496, 0.1167, 0.9197, 0.08029, 0.7909, 0.1887, 0.8021, 0.1979, 0.9197, 0.08029, 0.8833, 0.05045, 0.7782, 0.1819, 0.7909, 0.1887, 0.8833, 0.05045, 0.8418, 0.02827, 0.7644, 0.1777, 0.7782, 0.1819, 0.8418, 0.02827, 0.7968, 0.01461, 0.75, 0.1763, 0.7644, 0.1777, 0.7968, 0.01461, 0.75, 0.01, 0.7356, 0.1777, 0.75, 0.1763, 0.75, 0.01, 0.7032, 0.01461, 0.7218, 0.1819, 0.7356, 0.1777, 0.7032, 0.01461, 0.6582, 0.02827, 0.7091, 0.1887, 0.7218, 0.1819, 0.6582, 0.02827, 0.6167, 0.05045, 0.6979, 0.1979, 0.7091, 0.1887, 0.6167, 0.05045, 0.5803, 0.08029, 0.6887, 0.2091, 0.6979, 0.1979, 0.5803, 0.08029, 0.5504, 0.1167, 0.6819, 0.2218, 0.6887, 0.2091, 0.5504, 0.1167, 0.5283, 0.1582, 0.6777, 0.2356, 0.6819, 0.2218, 0.5283, 0.1582, 0.5146, 0.2032, 0.6763, 0.25, 0.6777, 0.2356, 0.5146, 0.2032, 0.51, 0.25, 0.6777, 0.2644, 0.6763, 0.25, 0.51, 0.25, 0.5146, 0.2968, 0.6819, 0.2782, 0.6777, 0.2644, 0.5146, 0.2968, 0.5283, 0.3418, 0.6887, 0.2909, 0.6819, 0.2782, 0.5283, 0.3418, 0.5504, 0.3833, 0.6979, 0.3021, 0.6887, 0.2909, 0.5504, 0.3833, 0.5803, 0.4197, 0.7091, 0.3113, 0.6979, 0.3021, 0.5803, 0.4197, 0.6167, 0.4496, 0.7218, 0.3181, 0.7091, 0.3113, 0.6167, 0.4496, 0.6582, 0.4717, 0.7356, 0.3223, 0.7218, 0.3181, 0.6582, 0.4717, 0.7032, 0.4854, 0.75, 0.3237, 0.7356, 0.3223, 0.7032, 0.4854, 0.75, 0.49, 0.75, 0.3237, 0.7644, 0.3223, 0.7782, 0.3181, 0.7909, 0.3113, 0.8021, 0.3021, 0.8113, 0.2909, 0.8181, 0.2782, 0.8223, 0.2644, 0.8237, 0.25, 0.8223, 0.2356, 0.8181, 0.2218, 0.8113, 0.2091, 0.8021, 0.1979, 0.7909, 0.1887, 0.7782, 0.1819, 0.7644, 0.1777, 0.75, 0.1763, 0.7356, 0.1777, 0.7218, 0.1819, 0.7091, 0.1887, 0.6979, 0.1979, 0.6887, 0.2091, 0.6819, 0.2218, 0.6777, 0.2356, 0.6763, 0.25, 0.6777, 0.2644, 0.6819, 0.2782, 0.6887, 0.2909, 0.6979, 0.3021, 0.7091, 0.3113, 0.7218, 0.3181, 0.7356, 0.3223, 0.7218, 0.3181, 0.7356, 0.3223, 0.7356, 0.3223, 0.7218, 0.3181, 0.7356, 0.1777, 0.7218, 0.1819, 0.7218, 0.1819, 0.7356, 0.1777, 0.8021, 0.3021, 0.8113, 0.2909, 0.8113, 0.2909, 0.8021, 0.3021, 0.7356, 0.3223, 0.75, 0.3237, 0.75, 0.3237, 0.7356, 0.3223, 0.7218, 0.1819, 0.7091, 0.1887, 0.7091, 0.1887, 0.7218, 0.1819, 0.8113, 0.2909, 0.8181, 0.2782, 0.8181, 0.2782, 0.8113, 0.2909, 0.7091, 0.1887, 0.6979, 0.1979, 0.6979, 0.1979, 0.7091, 0.1887, 0.8181, 0.2782, 0.8223, 0.2644, 0.8223, 0.2644, 0.8181, 0.2782, 0.6979, 0.1979, 0.6887, 0.2091, 0.6887, 0.2091, 0.6979, 0.1979, 0.8223, 0.2644, 0.8237, 0.25, 0.8237, 0.25, 0.8223, 0.2644, 0.6887, 0.2091, 0.6819, 0.2218, 0.6819, 0.2218, 0.6887, 0.2091, 0.8237, 0.25, 0.8223, 0.2356, 0.8223, 0.2356, 0.8237, 0.25, 0.6819, 0.2218, 0.6777, 0.2356, 0.6777, 0.2356, 0.6819, 0.2218, 0.8223, 0.2356, 0.8181, 0.2218, 0.8181, 0.2218, 0.8223, 0.2356, 0.6777, 0.2356, 0.6763, 0.25, 0.6763, 0.25, 0.6777, 0.2356, 0.8181, 0.2218, 0.8113, 0.2091, 0.8113, 0.2091, 0.8181, 0.2218, 0.6763, 0.25, 0.6777, 0.2644, 0.6777, 0.2644, 0.6763, 0.25, 0.8113, 0.2091, 0.8021, 0.1979, 0.8021, 0.1979, 0.8113, 0.2091, 0.6777, 0.2644, 0.6819, 0.2782, 0.6819, 0.2782, 0.6777, 0.2644, 0.8021, 0.1979, 0.7909, 0.1887, 0.7909, 0.1887, 0.8021, 0.1979, 0.6819, 0.2782, 0.6887, 0.2909, 0.6887, 0.2909, 0.6819, 0.2782, 0.7909, 0.1887, 0.7782, 0.1819, 0.7782, 0.1819, 0.7909, 0.1887, 0.75, 0.3237, 0.7644, 0.3223, 0.7644, 0.3223, 0.75, 0.3237, 0.6887, 0.2909, 0.6979, 0.3021, 0.6979, 0.3021, 0.6887, 0.2909, 0.7782, 0.1819, 0.7644, 0.1777, 0.7644, 0.1777, 0.7782, 0.1819, 0.7644, 0.3223, 0.7782, 0.3181, 0.7782, 0.3181, 0.7644, 0.3223, 0.6979, 0.3021, 0.7091, 0.3113, 0.7091, 0.3113, 0.6979, 0.3021, 0.7644, 0.1777, 0.75, 0.1763, 0.75, 0.1763, 0.7644, 0.1777, 0.7782, 0.3181, 0.7909, 0.3113, 0.7909, 0.3113, 0.7782, 0.3181, 0.7091, 0.3113, 0.7218, 0.3181, 0.7218, 0.3181, 0.7091, 0.3113, 0.75, 0.1763, 0.7356, 0.1777, 0.7356, 0.1777, 0.75, 0.1763])
me_cylinder.update()

# ---- objects
ob_plunger = bpy.data.objects.new('Plunger', me_cylinder)

# ---- transforms, parenting, visibility, modifiers, constraints
ob_plunger.location = (0.0, 0.0, 0.0)

# ---- collection membership
col_collection.objects.link(ob_plunger)

# ---- scene / render settings (as saved in the file)
scene.frame_start = 1; scene.frame_end = 250; scene.frame_set(1)
scene.render.engine = 'BLENDER_EEVEE_NEXT'
bpy.context.view_layer.update()

# ---- added for rendering (the .blend has no active camera and no usable light): camera, sun
cam_auto = bpy.data.cameras.new('AutoCamera')
cam_auto.lens = 50.0
cam_auto.sensor_width = 36.0
cam_auto.clip_end = 1000.0
ob_auto_camera = bpy.data.objects.new('AutoCamera', cam_auto)
scene.collection.objects.link(ob_auto_camera)
ob_auto_camera.location = (0.952959, -1.14355, 0.349989)
ob_auto_camera.rotation_euler = (1.09748, -7.21219e-08, 0.694738)
scene.camera = ob_auto_camera
light_auto_sun = bpy.data.lights.new('AutoSun', 'SUN')
light_auto_sun.energy = 3.0
light_auto_sun.angle = 0.0523599
ob_auto_sun = bpy.data.objects.new('AutoSun', light_auto_sun)
scene.collection.objects.link(ob_auto_sun)
ob_auto_sun.rotation_euler = (0.872665, 0.174533, 0.523599)
bpy.context.view_layer.update()
